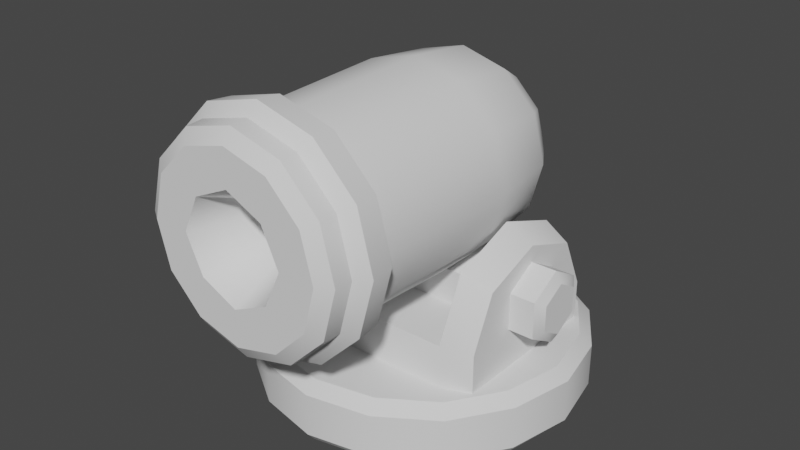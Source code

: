 # Source: newCannon.blend  (saved by Blender 3.4.6; exported with 4.5.12 LTS)
import bpy
from mathutils import Matrix  # noqa: F401  (used for matrix-valued properties, if any)

bpy.ops.wm.read_factory_settings(use_empty=True)
scene = bpy.context.scene
scene.name = 'Scene'

# ---- collections
col_collection = bpy.data.collections.new('Collection'); scene.collection.children.link(col_collection)

# ---- world
world_world = bpy.data.worlds.new('World'); scene.world = world_world
world_world.use_nodes = True; world_world.node_tree.nodes.clear()
_N = world_world.node_tree.nodes; _L = world_world.node_tree.links
n0 = _N.new('ShaderNodeOutputWorld'); n0.name = 'World Output'; n0.location = (300, 300)
n1 = _N.new('ShaderNodeBackground'); n1.name = 'Background'; n1.location = (10, 300)
n1.inputs[0].default_value = (0.05088, 0.05088, 0.05088, 1.0)
_L.new(n1.outputs[0], n0.inputs[0])
n0.is_active_output = True
world_world.color = (0.05088, 0.05088, 0.05088)
world_world.use_sun_shadow = False
world_world.sun_shadow_jitter_overblur = 0.0

# ---- meshes
me_mesh = bpy.data.meshes.new('Mesh')
me_mesh.from_pydata([(-3.908e-06, 34.54, 24.65), (11.51, 34.56, 36.16), (-3.908e-06, 34.58, 47.68), (-3.904e-06, 26.58, 56.35), (10.08, 26.57, 53.65), (17.46, 26.56, 46.27), (20.16, 26.55, 36.19), (17.46, 26.53, 26.11), (10.08, 26.52, 18.73), (-3.903e-06, 26.52, 16.03), (-3.885e-06, -4.844, 6.895), (14.7, -4.838, 10.83), (25.46, -4.823, 21.6), (29.4, -4.803, 36.3), (25.46, -4.783, 51.0), (14.7, -4.768, 61.76), (-3.885e-06, -4.762, 65.7), (-3.848e-06, -67.45, 7.06), (14.76, -67.45, 11.02), (25.57, -67.43, 21.82), (29.52, -67.41, 36.58), (25.57, -67.39, 51.35), (14.76, -67.38, 62.15), (-3.849e-06, -67.37, 66.11), (-3.846e-06, -70.03, 10.97), (12.81, -70.03, 14.4), (22.19, -70.02, 23.78), (25.62, -70.0, 36.59), (22.19, -69.98, 49.4), (12.81, -69.97, 58.78), (-3.847e-06, -69.96, 62.21), (-3.859e-06, -49.82, 64.4), (13.94, -49.82, 60.67), (24.14, -49.83, 50.46), (27.88, -49.85, 36.52), (24.14, -49.87, 22.58), (13.94, -49.89, 12.38), (-3.858e-06, -49.89, 8.645), (-3.851e-06, -62.43, 66.42), (14.92, -62.44, 62.42), (25.85, -62.46, 51.49), (29.85, -62.48, 36.57), (25.85, -62.5, 21.64), (14.92, -62.51, 10.72), (-3.851e-06, -62.52, 6.719), (-3.857e-06, -52.29, 69.01), (16.24, -52.3, 64.66), (28.13, -52.32, 52.77), (32.48, -52.34, 36.53), (28.13, -52.36, 20.29), (16.24, -52.38, 8.404), (-3.857e-06, -52.38, 4.052), (-3.853e-06, -59.32, 69.79), (16.62, -59.33, 65.34), (28.78, -59.34, 53.18), (33.24, -59.37, 36.56), (28.78, -59.39, 19.94), (16.62, -59.41, 7.773), (-3.853e-06, -59.41, 3.32), (-3.959e-06, -70.02, 21.33), (15.26, -70.0, 36.59), (-3.959e-06, -69.98, 51.85), (-3.867e-06, -36.34, 36.4), (-3.91e-06, 37.71, 36.15), (-3.897e-06, 15.67, 63.29), (13.53, 15.66, 59.67), (23.44, 15.65, 49.76), (27.07, 15.63, 36.23), (23.44, 15.61, 22.69), (13.53, 15.6, 12.79), (-3.897e-06, 15.59, 9.159), (7.865, 34.57, 44.03), (7.865, 34.55, 28.3), (10.42, -70.01, 26.17), (10.42, -69.98, 47.01), (-11.51, 34.56, 36.16), (-10.08, 26.57, 53.65), (-17.46, 26.56, 46.27), (-20.16, 26.55, 36.19), (-17.46, 26.53, 26.11), (-10.08, 26.52, 18.73), (-14.7, -4.838, 10.83), (-25.46, -4.823, 21.6), (-29.4, -4.803, 36.3), (-25.46, -4.783, 51.0), (-14.7, -4.768, 61.76), (-14.76, -67.45, 11.02), (-25.57, -67.43, 21.82), (-29.52, -67.41, 36.58), (-25.57, -67.39, 51.35), (-14.76, -67.38, 62.15), (-12.81, -70.03, 14.4), (-22.19, -70.02, 23.78), (-25.62, -70.0, 36.59), (-22.19, -69.98, 49.4), (-12.81, -69.97, 58.78), (-13.94, -49.82, 60.67), (-24.14, -49.83, 50.46), (-27.88, -49.85, 36.52), (-24.14, -49.87, 22.58), (-13.94, -49.89, 12.38), (-14.92, -62.44, 62.42), (-25.85, -62.46, 51.49), (-29.85, -62.48, 36.57), (-25.85, -62.5, 21.64), (-14.92, -62.51, 10.72), (-16.24, -52.3, 64.66), (-28.13, -52.32, 52.77), (-32.48, -52.34, 36.53), (-28.13, -52.36, 20.29), (-16.24, -52.38, 8.404), (-16.62, -59.33, 65.34), (-28.78, -59.34, 53.18), (-33.24, -59.37, 36.56), (-28.78, -59.39, 19.94), (-16.62, -59.41, 7.773), (-15.26, -70.0, 36.59), (-13.53, 15.66, 59.67), (-23.44, 15.65, 49.76), (-27.07, 15.63, 36.23), (-23.44, 15.61, 22.69), (-13.53, 15.6, 12.79), (-7.865, 34.57, 44.03), (-7.865, 34.55, 28.3), (-10.42, -70.01, 26.17), (-10.42, -69.98, 47.01)], [], [(72, 0, 63), (1, 72, 63), (71, 1, 63), (2, 71, 63), (8, 9, 0, 72), (15, 65, 64, 16), (15, 14, 66, 65), (14, 13, 67, 66), (12, 68, 67, 13), (12, 11, 69, 68), (10, 70, 69, 11), (70, 9, 8, 69), (69, 8, 7, 68), (68, 7, 6, 67), (66, 67, 6, 5), (65, 66, 5, 4), (64, 65, 4, 3), (10, 11, 36, 37), (12, 35, 36, 11), (12, 13, 34, 35), (13, 14, 33, 34), (15, 32, 33, 14), (16, 31, 32, 15), (18, 25, 24, 17), (18, 19, 26, 25), (20, 27, 26, 19), (20, 21, 28, 27), (22, 29, 28, 21), (23, 30, 29, 22), (57, 58, 51, 50), (57, 50, 49, 56), (56, 49, 48, 55), (38, 23, 22, 39), (54, 55, 48, 47), (40, 39, 22, 21), (54, 47, 46, 53), (40, 21, 20, 41), (52, 53, 46, 45), (41, 20, 19, 42), (43, 42, 19, 18), (43, 18, 17, 44), (50, 51, 37, 36), (50, 36, 35, 49), (48, 49, 35, 34), (48, 34, 33, 47), (47, 33, 32, 46), (45, 46, 32, 31), (53, 52, 38, 39), (53, 39, 40, 54), (55, 54, 40, 41), (56, 55, 41, 42), (56, 42, 43, 57), (58, 57, 43, 44), (74, 61, 62), (60, 74, 62), (73, 60, 62), (59, 73, 62), (29, 30, 61, 74), (28, 29, 74), (28, 74, 60, 27), (26, 27, 60, 73), (25, 26, 73), (25, 73, 59, 24), (7, 8, 72), (7, 72, 1, 6), (5, 6, 1, 71), (4, 5, 71), (4, 71, 2, 3), (123, 63, 0), (75, 63, 123), (122, 63, 75), (2, 63, 122), (80, 123, 0, 9), (85, 16, 64, 117), (85, 117, 118, 84), (84, 118, 119, 83), (82, 83, 119, 120), (82, 120, 121, 81), (10, 81, 121, 70), (70, 121, 80, 9), (121, 120, 79, 80), (120, 119, 78, 79), (118, 77, 78, 119), (117, 76, 77, 118), (64, 3, 76, 117), (10, 37, 100, 81), (82, 81, 100, 99), (82, 99, 98, 83), (83, 98, 97, 84), (85, 84, 97, 96), (16, 85, 96, 31), (86, 17, 24, 91), (86, 91, 92, 87), (88, 87, 92, 93), (88, 93, 94, 89), (90, 89, 94, 95), (23, 90, 95, 30), (115, 110, 51, 58), (115, 114, 109, 110), (114, 113, 108, 109), (38, 101, 90, 23), (112, 107, 108, 113), (102, 89, 90, 101), (112, 111, 106, 107), (102, 103, 88, 89), (52, 45, 106, 111), (103, 104, 87, 88), (105, 86, 87, 104), (105, 44, 17, 86), (110, 100, 37, 51), (110, 109, 99, 100), (108, 98, 99, 109), (108, 107, 97, 98), (107, 106, 96, 97), (45, 31, 96, 106), (111, 101, 38, 52), (111, 112, 102, 101), (113, 103, 102, 112), (114, 104, 103, 113), (114, 115, 105, 104), (58, 44, 105, 115), (125, 62, 61), (116, 62, 125), (124, 62, 116), (59, 62, 124), (95, 125, 61, 30), (94, 125, 95), (94, 93, 116, 125), (92, 124, 116, 93), (91, 124, 92), (91, 24, 59, 124), (79, 123, 80), (79, 78, 75, 123), (77, 122, 75, 78), (76, 122, 77), (76, 3, 2, 122)])
me_mesh.polygons.foreach_set('use_smooth', [True] * 136)
_k = set([(17, 18), (17, 86), (18, 19), (19, 20), (20, 21), (21, 22), (22, 23), (23, 90), (24, 25), (24, 91), (25, 26), (26, 27), (27, 28), (28, 29), (29, 30), (30, 95), (31, 32), (31, 96), (32, 33), (33, 34), (34, 35), (35, 36), (36, 37), (37, 100), (38, 39), (38, 101), (39, 40), (40, 41), (41, 42), (42, 43), (43, 44), (44, 105), (45, 46), (45, 106), (46, 47), (47, 48), (48, 49), (49, 50), (50, 51), (51, 110), (52, 53), (52, 111), (53, 54), (54, 55), (55, 56), (56, 57), (57, 58), (58, 115), (59, 73), (59, 124), (60, 73), (60, 74), (61, 74), (61, 125), (86, 87), (87, 88), (88, 89), (89, 90), (91, 92), (92, 93), (93, 94), (94, 95), (96, 97), (97, 98), (98, 99), (99, 100), (101, 102), (102, 103), (103, 104), (104, 105), (106, 107), (107, 108), (108, 109), (109, 110), (111, 112), (112, 113), (113, 114), (114, 115), (116, 124), (116, 125)])
me_mesh.attributes.new('sharp_edge', 'BOOLEAN', 'EDGE').data.foreach_set('value', [ (min(e.vertices), max(e.vertices)) in _k for e in me_mesh.edges])
_uv = me_mesh.uv_layers.new(name='map1')
_uv.uv.foreach_set('vector', [0.6418, 0.7332, 0.6773, 0.701, 0.692, 0.7721, 0.6289, 0.7713, 0.6418, 0.7332, 0.692, 0.7721, 0.6409, 0.8096, 0.6289, 0.7713, 0.692, 0.7721, 0.6754, 0.8423, 0.6409, 0.8096, 0.692, 0.7721, 0.6015, 0.6855, 0.6359, 0.6413, 0.6773, 0.701, 0.6418, 0.7332, 0.4397, 0.9038, 0.5306, 0.8825, 0.5371, 0.9446, 0.4397, 0.9804, 0.4397, 0.9038, 0.4397, 0.8357, 0.5272, 0.8248, 0.5306, 0.8825, 0.4397, 0.8357, 0.4397, 0.7699, 0.5264, 0.7705, 0.5272, 0.8248, 0.4397, 0.7041, 0.5274, 0.7162, 0.5264, 0.7705, 0.4397, 0.7699, 0.4397, 0.7041, 0.4397, 0.6357, 0.5308, 0.6588, 0.5274, 0.7162, 0.4397, 0.5601, 0.5375, 0.5939, 0.5308, 0.6588, 0.4397, 0.6357, 0.5375, 0.5939, 0.6359, 0.6413, 0.6015, 0.6855, 0.5308, 0.6588, 0.5308, 0.6588, 0.6015, 0.6855, 0.5836, 0.7286, 0.5274, 0.7162, 0.5274, 0.7162, 0.5836, 0.7286, 0.5777, 0.7709, 0.5264, 0.7705, 0.5272, 0.8248, 0.5264, 0.7705, 0.5777, 0.7709, 0.5829, 0.8131, 0.5306, 0.8825, 0.5272, 0.8248, 0.5829, 0.8131, 0.6001, 0.8563, 0.5371, 0.9446, 0.5306, 0.8825, 0.6001, 0.8563, 0.6332, 0.8998, 0.4397, 0.5601, 0.4397, 0.6357, 0.2103, 0.6286, 0.2103, 0.551, 0.4397, 0.7041, 0.2103, 0.7009, 0.2103, 0.6286, 0.4397, 0.6357, 0.4397, 0.7041, 0.4397, 0.7699, 0.2103, 0.7699, 0.2103, 0.7009, 0.4397, 0.7699, 0.4397, 0.8357, 0.2103, 0.8385, 0.2103, 0.7699, 0.4397, 0.9038, 0.2103, 0.9082, 0.2103, 0.8385, 0.4397, 0.8357, 0.4397, 0.9804, 0.2103, 0.984, 0.2103, 0.9082, 0.4397, 0.9038, 0.09011, 0.6466, 0.06627, 0.6534, 0.06627, 0.5917, 0.09011, 0.5761, 0.09011, 0.6466, 0.09011, 0.7102, 0.06627, 0.7133, 0.06627, 0.6534, 0.09011, 0.7715, 0.06627, 0.772, 0.06627, 0.7133, 0.09011, 0.7102, 0.09011, 0.7715, 0.09011, 0.8324, 0.06627, 0.8303, 0.06627, 0.772, 0.09011, 0.8944, 0.06627, 0.8889, 0.06627, 0.8303, 0.09011, 0.8324, 0.09011, 0.9643, 0.06627, 0.9505, 0.06627, 0.8889, 0.09011, 0.8944, 0.149, 0.6363, 0.149, 0.5533, 0.1799, 0.547, 0.1799, 0.6312, 0.149, 0.6363, 0.1799, 0.6312, 0.1799, 0.7026, 0.149, 0.7048, 0.149, 0.7048, 0.1799, 0.7026, 0.1799, 0.7703, 0.149, 0.7708, 0.1216, 0.9721, 0.09011, 0.9643, 0.09011, 0.8944, 0.1216, 0.8997, 0.149, 0.836, 0.149, 0.7708, 0.1799, 0.7703, 0.1799, 0.8375, 0.1216, 0.8345, 0.1216, 0.8997, 0.09011, 0.8944, 0.09011, 0.8324, 0.149, 0.836, 0.1799, 0.8375, 0.1799, 0.9067, 0.149, 0.9034, 0.1216, 0.8345, 0.09011, 0.8324, 0.09011, 0.7715, 0.1216, 0.771, 0.149, 0.9824, 0.149, 0.9034, 0.1799, 0.9067, 0.1799, 0.9887, 0.1216, 0.771, 0.09011, 0.7715, 0.09011, 0.7102, 0.1216, 0.7071, 0.1216, 0.6408, 0.1216, 0.7071, 0.09011, 0.7102, 0.09011, 0.6466, 0.1216, 0.6408, 0.09011, 0.6466, 0.09011, 0.5761, 0.1216, 0.5652, 0.1799, 0.6312, 0.1799, 0.547, 0.2103, 0.551, 0.2103, 0.6286, 0.1799, 0.6312, 0.2103, 0.6286, 0.2103, 0.7009, 0.1799, 0.7026, 0.1799, 0.7703, 0.1799, 0.7026, 0.2103, 0.7009, 0.2103, 0.7699, 0.1799, 0.7703, 0.2103, 0.7699, 0.2103, 0.8385, 0.1799, 0.8375, 0.1799, 0.8375, 0.2103, 0.8385, 0.2103, 0.9082, 0.1799, 0.9067, 0.1799, 0.9887, 0.1799, 0.9067, 0.2103, 0.9082, 0.2103, 0.984, 0.149, 0.9034, 0.149, 0.9824, 0.1216, 0.9721, 0.1216, 0.8997, 0.149, 0.9034, 0.1216, 0.8997, 0.1216, 0.8345, 0.149, 0.836, 0.149, 0.7708, 0.149, 0.836, 0.1216, 0.8345, 0.1216, 0.771, 0.149, 0.7048, 0.149, 0.7708, 0.1216, 0.771, 0.1216, 0.7071, 0.149, 0.7048, 0.1216, 0.7071, 0.1216, 0.6408, 0.149, 0.6363, 0.149, 0.5533, 0.149, 0.6363, 0.1216, 0.6408, 0.1216, 0.5652, 0.445, 0.5154, 0.4045, 0.5228, 0.4045, 0.3942, 0.4817, 0.497, 0.445, 0.5154, 0.4045, 0.3942, 0.5097, 0.4668, 0.4817, 0.497, 0.4045, 0.3942, 0.528, 0.43, 0.5097, 0.4668, 0.4045, 0.3942, 0.06627, 0.8889, 0.06627, 0.9505, 0.02703, 0.9265, 0.02703, 0.852, 0.06627, 0.8303, 0.06627, 0.8889, 0.02703, 0.852, 0.06627, 0.8303, 0.02703, 0.852, 0.02703, 0.773, 0.06627, 0.772, 0.06627, 0.7133, 0.06627, 0.772, 0.02703, 0.773, 0.02703, 0.693, 0.06627, 0.6534, 0.06627, 0.7133, 0.02703, 0.693, 0.06627, 0.6534, 0.02703, 0.693, 0.02703, 0.6181, 0.06627, 0.5917, 0.5836, 0.7286, 0.6015, 0.6855, 0.6418, 0.7332, 0.5836, 0.7286, 0.6418, 0.7332, 0.6289, 0.7713, 0.5777, 0.7709, 0.5829, 0.8131, 0.5777, 0.7709, 0.6289, 0.7713, 0.6409, 0.8096, 0.6001, 0.8563, 0.5829, 0.8131, 0.6409, 0.8096, 0.6001, 0.8563, 0.6409, 0.8096, 0.6754, 0.8423, 0.6332, 0.8998, 0.6418, 0.7332, 0.692, 0.7721, 0.6773, 0.701, 0.6289, 0.7713, 0.692, 0.7721, 0.6418, 0.7332, 0.6409, 0.8096, 0.692, 0.7721, 0.6289, 0.7713, 0.6754, 0.8423, 0.692, 0.7721, 0.6409, 0.8096, 0.6015, 0.6855, 0.6418, 0.7332, 0.6773, 0.701, 0.6359, 0.6413, 0.4397, 0.9038, 0.4397, 0.9804, 0.5371, 0.9446, 0.5306, 0.8825, 0.4397, 0.9038, 0.5306, 0.8825, 0.5272, 0.8248, 0.4397, 0.8357, 0.4397, 0.8357, 0.5272, 0.8248, 0.5264, 0.7705, 0.4397, 0.7699, 0.4397, 0.7041, 0.4397, 0.7699, 0.5264, 0.7705, 0.5274, 0.7162, 0.4397, 0.7041, 0.5274, 0.7162, 0.5308, 0.6588, 0.4397, 0.6357, 0.4397, 0.5601, 0.4397, 0.6357, 0.5308, 0.6588, 0.5375, 0.5939, 0.5375, 0.5939, 0.5308, 0.6588, 0.6015, 0.6855, 0.6359, 0.6413, 0.5308, 0.6588, 0.5274, 0.7162, 0.5836, 0.7286, 0.6015, 0.6855, 0.5274, 0.7162, 0.5264, 0.7705, 0.5777, 0.7709, 0.5836, 0.7286, 0.5272, 0.8248, 0.5829, 0.8131, 0.5777, 0.7709, 0.5264, 0.7705, 0.5306, 0.8825, 0.6001, 0.8563, 0.5829, 0.8131, 0.5272, 0.8248, 0.5371, 0.9446, 0.6332, 0.8998, 0.6001, 0.8563, 0.5306, 0.8825, 0.4397, 0.5601, 0.2103, 0.551, 0.2103, 0.6286, 0.4397, 0.6357, 0.4397, 0.7041, 0.4397, 0.6357, 0.2103, 0.6286, 0.2103, 0.7009, 0.4397, 0.7041, 0.2103, 0.7009, 0.2103, 0.7699, 0.4397, 0.7699, 0.4397, 0.7699, 0.2103, 0.7699, 0.2103, 0.8385, 0.4397, 0.8357, 0.4397, 0.9038, 0.4397, 0.8357, 0.2103, 0.8385, 0.2103, 0.9082, 0.4397, 0.9804, 0.4397, 0.9038, 0.2103, 0.9082, 0.2103, 0.984, 0.09011, 0.6466, 0.09011, 0.5761, 0.06627, 0.5917, 0.06627, 0.6534, 0.09011, 0.6466, 0.06627, 0.6534, 0.06627, 0.7133, 0.09011, 0.7102, 0.09011, 0.7715, 0.09011, 0.7102, 0.06627, 0.7133, 0.06627, 0.772, 0.09011, 0.7715, 0.06627, 0.772, 0.06627, 0.8303, 0.09011, 0.8324, 0.09011, 0.8944, 0.09011, 0.8324, 0.06627, 0.8303, 0.06627, 0.8889, 0.09011, 0.9643, 0.09011, 0.8944, 0.06627, 0.8889, 0.06627, 0.9505, 0.149, 0.6363, 0.1799, 0.6312, 0.1799, 0.547, 0.149, 0.5533, 0.149, 0.6363, 0.149, 0.7048, 0.1799, 0.7026, 0.1799, 0.6312, 0.149, 0.7048, 0.149, 0.7708, 0.1799, 0.7703, 0.1799, 0.7026, 0.1216, 0.9721, 0.1216, 0.8997, 0.09011, 0.8944, 0.09011, 0.9643, 0.149, 0.836, 0.1799, 0.8375, 0.1799, 0.7703, 0.149, 0.7708, 0.1216, 0.8345, 0.09011, 0.8324, 0.09011, 0.8944, 0.1216, 0.8997, 0.149, 0.836, 0.149, 0.9034, 0.1799, 0.9067, 0.1799, 0.8375, 0.1216, 0.8345, 0.1216, 0.771, 0.09011, 0.7715, 0.09011, 0.8324, 0.149, 0.9824, 0.1799, 0.9887, 0.1799, 0.9067, 0.149, 0.9034, 0.1216, 0.771, 0.1216, 0.7071, 0.09011, 0.7102, 0.09011, 0.7715, 0.1216, 0.6408, 0.09011, 0.6466, 0.09011, 0.7102, 0.1216, 0.7071, 0.1216, 0.6408, 0.1216, 0.5652, 0.09011, 0.5761, 0.09011, 0.6466, 0.1799, 0.6312, 0.2103, 0.6286, 0.2103, 0.551, 0.1799, 0.547, 0.1799, 0.6312, 0.1799, 0.7026, 0.2103, 0.7009, 0.2103, 0.6286, 0.1799, 0.7703, 0.2103, 0.7699, 0.2103, 0.7009, 0.1799, 0.7026, 0.1799, 0.7703, 0.1799, 0.8375, 0.2103, 0.8385, 0.2103, 0.7699, 0.1799, 0.8375, 0.1799, 0.9067, 0.2103, 0.9082, 0.2103, 0.8385, 0.1799, 0.9887, 0.2103, 0.984, 0.2103, 0.9082, 0.1799, 0.9067, 0.149, 0.9034, 0.1216, 0.8997, 0.1216, 0.9721, 0.149, 0.9824, 0.149, 0.9034, 0.149, 0.836, 0.1216, 0.8345, 0.1216, 0.8997, 0.149, 0.7708, 0.1216, 0.771, 0.1216, 0.8345, 0.149, 0.836, 0.149, 0.7048, 0.1216, 0.7071, 0.1216, 0.771, 0.149, 0.7708, 0.149, 0.7048, 0.149, 0.6363, 0.1216, 0.6408, 0.1216, 0.7071, 0.149, 0.5533, 0.1216, 0.5652, 0.1216, 0.6408, 0.149, 0.6363, 0.445, 0.5154, 0.4045, 0.3942, 0.4045, 0.5228, 0.4817, 0.497, 0.4045, 0.3942, 0.445, 0.5154, 0.5097, 0.4668, 0.4045, 0.3942, 0.4817, 0.497, 0.528, 0.43, 0.4045, 0.3942, 0.5097, 0.4668, 0.06627, 0.8889, 0.02703, 0.852, 0.02703, 0.9265, 0.06627, 0.9505, 0.06627, 0.8303, 0.02703, 0.852, 0.06627, 0.8889, 0.06627, 0.8303, 0.06627, 0.772, 0.02703, 0.773, 0.02703, 0.852, 0.06627, 0.7133, 0.02703, 0.693, 0.02703, 0.773, 0.06627, 0.772, 0.06627, 0.6534, 0.02703, 0.693, 0.06627, 0.7133, 0.06627, 0.6534, 0.06627, 0.5917, 0.02703, 0.6181, 0.02703, 0.693, 0.5836, 0.7286, 0.6418, 0.7332, 0.6015, 0.6855, 0.5836, 0.7286, 0.5777, 0.7709, 0.6289, 0.7713, 0.6418, 0.7332, 0.5829, 0.8131, 0.6409, 0.8096, 0.6289, 0.7713, 0.5777, 0.7709, 0.6001, 0.8563, 0.6409, 0.8096, 0.5829, 0.8131, 0.6001, 0.8563, 0.6332, 0.8998, 0.6754, 0.8423, 0.6409, 0.8096])
me_mesh.update()
me_mesh.normals_split_custom_set([tuple(v) for v in zip(*[iter([0.358, 0.8615, -0.36, 4.136e-08, 0.882, -0.4712, -7.663e-08, 1.0, -0.002219, 0.4691, 0.8831, -0.002079, 0.358, 0.8615, -0.36, -7.663e-08, 1.0, -0.002219, 0.358, 0.8632, 0.356, 0.4691, 0.8831, -0.002079, -7.663e-08, 1.0, -0.002219, -3.001e-06, 0.8842, 0.467, 0.358, 0.8632, 0.356, -7.663e-08, 1.0, -0.002219, 0.3902, 0.6323, -0.6693, -1.002e-08, 0.6479, -0.7617, 4.136e-08, 0.882, -0.4712, 0.358, 0.8615, -0.36, 0.4996, 0.04036, 0.8653, 0.4741, 0.3195, 0.8204, 4.679e-08, 0.3198, 0.9475, -5.083e-08, 0.04075, 0.9992, 0.4996, 0.04036, 0.8653, 0.8654, 0.03926, 0.4995, 0.8212, 0.3187, 0.4734, 0.4741, 0.3195, 0.8204, 0.8654, 0.03926, 0.4995, 0.9993, 0.03771, -9.052e-05, 0.9482, 0.3175, -0.0007501, 0.8212, 0.3187, 0.4734, 0.8654, 0.03616, -0.4997, 0.8212, 0.3165, -0.4749, 0.9482, 0.3175, -0.0007501, 0.9993, 0.03771, -9.052e-05, 0.8654, 0.03616, -0.4997, 0.4997, 0.0349, -0.8655, 0.4741, 0.3156, -0.8219, 0.8212, 0.3165, -0.4749, -1.064e-07, 0.03444, -0.9994, -2.941e-07, 0.3153, -0.949, 0.4741, 0.3156, -0.8219, 0.4997, 0.0349, -0.8655, -2.941e-07, 0.3153, -0.949, -1.002e-08, 0.6479, -0.7617, 0.3902, 0.6323, -0.6693, 0.4741, 0.3156, -0.8219, 0.4741, 0.3156, -0.8219, 0.3902, 0.6323, -0.6693, 0.6678, 0.6329, -0.3916, 0.8212, 0.3165, -0.4749, 0.8212, 0.3165, -0.4749, 0.6678, 0.6329, -0.3916, 0.7602, 0.6497, -0.001532, 0.9482, 0.3175, -0.0007501, 0.8212, 0.3187, 0.4734, 0.9482, 0.3175, -0.0007501, 0.7602, 0.6497, -0.001532, 0.6678, 0.6348, 0.3886, 0.4741, 0.3195, 0.8204, 0.8212, 0.3187, 0.4734, 0.6678, 0.6348, 0.3886, 0.3902, 0.6354, 0.6663, 4.679e-08, 0.3198, 0.9475, 0.4741, 0.3195, 0.8204, 0.3902, 0.6354, 0.6663, -6.392e-07, 0.6515, 0.7587, -1.064e-07, 0.03444, -0.9994, 0.4997, 0.0349, -0.8655, 0.4997, -0.03524, -0.8655, 1.333e-07, -0.03574, -0.9994, 0.8654, 0.03616, -0.4997, 0.8656, -0.0338, -0.4997, 0.4997, -0.03524, -0.8655, 0.4997, 0.0349, -0.8655, 0.8654, 0.03616, -0.4997, 0.9993, 0.03771, -9.052e-05, 0.9995, -0.0319, 9.754e-05, 0.8656, -0.0338, -0.4997, 0.9993, 0.03771, -9.052e-05, 0.8654, 0.03926, 0.4995, 0.8656, -0.02992, 0.4998, 0.9995, -0.0319, 9.754e-05, 0.4996, 0.04036, 0.8653, 0.4998, -0.02836, 0.8657, 0.8656, -0.02992, 0.4998, 0.8654, 0.03926, 0.4995, -5.083e-08, 0.04075, 0.9992, -1.264e-08, -0.02791, 0.9996, 0.4998, -0.02836, 0.8657, 0.4996, 0.04036, 0.8653, 0.2876, -0.8192, -0.4962, 0.2876, -0.8192, -0.4962, 1.189e-06, -0.8194, -0.5733, 1.771e-06, -0.8194, -0.5733, 0.2876, -0.8192, -0.4962, 0.4981, -0.8187, -0.2857, 0.4981, -0.8187, -0.2857, 0.2876, -0.8192, -0.4962, 0.5752, -0.818, 0.001927, 0.5752, -0.818, 0.001927, 0.4981, -0.8187, -0.2857, 0.4981, -0.8187, -0.2857, 0.5752, -0.818, 0.001927, 0.4981, -0.8173, 0.2895, 0.4981, -0.8173, 0.2895, 0.5752, -0.818, 0.001927, 0.2876, -0.8168, 0.5001, 0.2876, -0.8168, 0.5001, 0.4981, -0.8173, 0.2895, 0.4981, -0.8173, 0.2895, -1.763e-06, -0.8167, 0.5771, 1.927e-06, -0.8167, 0.5771, 0.2876, -0.8168, 0.5001, 0.2876, -0.8168, 0.5001, 0.4975, 0.09876, -0.8619, 1.391e-07, 0.09847, -0.9951, 2.481e-07, 0.09847, -0.9951, 0.4975, 0.09876, -0.8619, 0.4975, 0.09876, -0.8619, 0.4975, 0.09876, -0.8619, 0.8616, 0.09967, -0.4977, 0.8616, 0.09962, -0.4977, 0.8616, 0.09962, -0.4977, 0.8616, 0.09967, -0.4977, 0.9949, 0.1008, -0.0002371, 0.9949, 0.1008, -0.0002365, -2.167e-07, -0.05934, 0.9982, -1.836e-07, -0.05939, 0.9982, 0.499, -0.05963, 0.8645, 0.499, -0.05969, 0.8645, 0.8616, 0.102, 0.4972, 0.9949, 0.1008, -0.0002365, 0.9949, 0.1008, -0.0002371, 0.8616, 0.102, 0.4972, 0.8644, -0.06051, 0.4992, 0.499, -0.05969, 0.8645, 0.499, -0.05963, 0.8645, 0.8644, -0.0605, 0.4992, 0.8616, 0.102, 0.4972, 0.8616, 0.102, 0.4972, 0.4975, 0.1028, 0.8614, 0.4975, 0.1029, 0.8614, 0.8644, -0.06051, 0.4992, 0.8644, -0.0605, 0.4992, 0.9981, -0.06165, 0.0001423, 0.9981, -0.06172, 0.0001416, 5.114e-07, 0.1031, 0.9947, 0.4975, 0.1029, 0.8614, 0.4975, 0.1028, 0.8614, 4.042e-07, 0.1031, 0.9947, 0.9981, -0.06172, 0.0001416, 0.9981, -0.06165, 0.0001423, 0.8644, -0.06285, -0.4989, 0.8644, -0.06286, -0.4989, 0.499, -0.06371, -0.8642, 0.8644, -0.06286, -0.4989, 0.8644, -0.06285, -0.4989, 0.499, -0.06371, -0.8642, 0.499, -0.06371, -0.8642, 0.499, -0.06371, -0.8642, -2.452e-08, -0.06405, -0.9979, 4.98e-07, -0.064, -0.9979, 0.2486, 0.8666, -0.4326, 1.277e-06, 0.8665, -0.4992, -1.174e-06, 0.8665, -0.4992, 0.2486, 0.8666, -0.4326, 0.2486, 0.8666, -0.4326, 0.2486, 0.8666, -0.4326, 0.4305, 0.8671, -0.2506, 0.4305, 0.8671, -0.2506, 0.497, 0.8677, -0.002054, 0.4305, 0.8671, -0.2506, 0.4305, 0.8671, -0.2506, 0.497, 0.8677, -0.002054, 0.497, 0.8677, -0.002054, 0.497, 0.8677, -0.002054, 0.4304, 0.8684, 0.2464, 0.4304, 0.8684, 0.2464, 0.4304, 0.8684, 0.2464, 0.4304, 0.8684, 0.2464, 0.2485, 0.8688, 0.4283, 0.2485, 0.8688, 0.4283, -1.293e-06, 0.869, 0.4948, 0.2485, 0.8688, 0.4283, 0.2485, 0.8688, 0.4283, -1.671e-06, 0.869, 0.4948, 0.3488, -0.715, 0.6059, -2.051e-06, -0.7148, 0.6993, -1.059e-06, -0.7148, 0.6993, 0.3488, -0.715, 0.6059, 0.3488, -0.715, 0.6059, 0.3488, -0.715, 0.6059, 0.6042, -0.7156, 0.3505, 0.6042, -0.7156, 0.3505, 0.6976, -0.7164, 0.001689, 0.6042, -0.7156, 0.3505, 0.6042, -0.7156, 0.3505, 0.6977, -0.7164, 0.001686, 0.6042, -0.7173, -0.3471, 0.6976, -0.7164, 0.001689, 0.6977, -0.7164, 0.001686, 0.6042, -0.7173, -0.3471, 0.6042, -0.7173, -0.3471, 0.6042, -0.7173, -0.3471, 0.3488, -0.7179, -0.6025, 0.3488, -0.7179, -0.6025, -1.056e-06, -0.7181, -0.696, 0.3488, -0.7179, -0.6025, 0.3488, -0.7179, -0.6025, -2.031e-06, -0.7181, -0.696, -0.6314, -0.4519, -0.6302, 1.892e-06, -0.4654, -0.8851, 1.072e-06, -1.0, 0.00322, -0.887, -0.4618, 0.001233, -0.6314, -0.4519, -0.6302, 1.072e-06, -1.0, 0.00322, -0.632, -0.4468, 0.6332, -0.887, -0.4618, 0.001233, 1.072e-06, -1.0, 0.00322, 3.858e-06, -0.4583, 0.8888, -0.632, -0.4468, 0.6332, 1.072e-06, -1.0, 0.00322, 1.207e-07, -1.0, 0.00225, -1.523e-07, -1.0, 0.002299, -6.016e-08, -1.0, 0.002155, -1.903e-08, -1.0, 0.002058, -1.484e-07, -1.0, 0.002297, 1.207e-07, -1.0, 0.00225, -1.903e-08, -1.0, 0.002058, -1.484e-07, -1.0, 0.002297, -1.903e-08, -1.0, 0.002058, -2.555e-07, -1.0, 0.002345, -1.693e-07, -1.0, 0.002297, -2.789e-07, -1.0, 0.002297, -1.693e-07, -1.0, 0.002297, -2.555e-07, -1.0, 0.002345, -2.652e-07, -1.0, 0.002249, -2.328e-07, -1.0, 0.002441, -2.789e-07, -1.0, 0.002297, -2.652e-07, -1.0, 0.002249, -2.328e-07, -1.0, 0.002441, -2.652e-07, -1.0, 0.002249, -1.161e-07, -1.0, 0.002345, -1.144e-07, -1.0, 0.002345, 0.6678, 0.6329, -0.3916, 0.3902, 0.6323, -0.6693, 0.358, 0.8615, -0.36, 0.6678, 0.6329, -0.3916, 0.358, 0.8615, -0.36, 0.4691, 0.8831, -0.002079, 0.7602, 0.6497, -0.001532, 0.6678, 0.6348, 0.3886, 0.7602, 0.6497, -0.001532, 0.4691, 0.8831, -0.002079, 0.358, 0.8632, 0.356, 0.3902, 0.6354, 0.6663, 0.6678, 0.6348, 0.3886, 0.358, 0.8632, 0.356, 0.3902, 0.6354, 0.6663, 0.358, 0.8632, 0.356, -3.001e-06, 0.8842, 0.467, -6.392e-07, 0.6515, 0.7587, -0.358, 0.8615, -0.36, -7.663e-08, 1.0, -0.002219, 4.136e-08, 0.882, -0.4712, -0.4691, 0.8831, -0.002077, -7.663e-08, 1.0, -0.002219, -0.358, 0.8615, -0.36, -0.358, 0.8632, 0.356, -7.663e-08, 1.0, -0.002219, -0.4691, 0.8831, -0.002077, -3.001e-06, 0.8842, 0.467, -7.663e-08, 1.0, -0.002219, -0.358, 0.8632, 0.356, -0.3902, 0.6323, -0.6693, -0.358, 0.8615, -0.36, 4.136e-08, 0.882, -0.4712, -1.002e-08, 0.6479, -0.7617, -0.4996, 0.04036, 0.8653, -5.083e-08, 0.04075, 0.9992, 4.679e-08, 0.3198, 0.9475, -0.4741, 0.3195, 0.8204, -0.4996, 0.04036, 0.8653, -0.4741, 0.3195, 0.8204, -0.8212, 0.3187, 0.4734, -0.8654, 0.03926, 0.4995, -0.8654, 0.03926, 0.4995, -0.8212, 0.3187, 0.4734, -0.9482, 0.3175, -0.0007496, -0.9993, 0.03771, -9.056e-05, -0.8654, 0.03616, -0.4997, -0.9993, 0.03771, -9.056e-05, -0.9482, 0.3175, -0.0007496, -0.8212, 0.3165, -0.4749, -0.8654, 0.03616, -0.4997, -0.8212, 0.3165, -0.4749, -0.4741, 0.3157, -0.8219, -0.4997, 0.0349, -0.8655, -1.064e-07, 0.03444, -0.9994, -0.4997, 0.0349, -0.8655, -0.4741, 0.3157, -0.8219, -2.941e-07, 0.3153, -0.949, -2.941e-07, 0.3153, -0.949, -0.4741, 0.3157, -0.8219, -0.3902, 0.6323, -0.6693, -1.002e-08, 0.6479, -0.7617, -0.4741, 0.3157, -0.8219, -0.8212, 0.3165, -0.4749, -0.6678, 0.6329, -0.3916, -0.3902, 0.6323, -0.6693, -0.8212, 0.3165, -0.4749, -0.9482, 0.3175, -0.0007496, -0.7602, 0.6497, -0.001532, -0.6678, 0.6329, -0.3916, -0.8212, 0.3187, 0.4734, -0.6678, 0.6348, 0.3886, -0.7602, 0.6497, -0.001532, -0.9482, 0.3175, -0.0007496, -0.4741, 0.3195, 0.8204, -0.3902, 0.6354, 0.6663, -0.6678, 0.6348, 0.3886, -0.8212, 0.3187, 0.4734, 4.679e-08, 0.3198, 0.9475, -6.392e-07, 0.6515, 0.7587, -0.3902, 0.6354, 0.6663, -0.4741, 0.3195, 0.8204, -1.064e-07, 0.03444, -0.9994, 1.333e-07, -0.03574, -0.9994, -0.4997, -0.03518, -0.8655, -0.4997, 0.0349, -0.8655, -0.8654, 0.03616, -0.4997, -0.4997, 0.0349, -0.8655, -0.4997, -0.03518, -0.8655, -0.8656, -0.0338, -0.4997, -0.8654, 0.03616, -0.4997, -0.8656, -0.0338, -0.4997, -0.9995, -0.03185, 8.259e-05, -0.9993, 0.03771, -9.056e-05, -0.9993, 0.03771, -9.056e-05, -0.9995, -0.03185, 8.259e-05, -0.8656, -0.02992, 0.4998, -0.8654, 0.03926, 0.4995, -0.4996, 0.04036, 0.8653, -0.8654, 0.03926, 0.4995, -0.8656, -0.02992, 0.4998, -0.4998, -0.02841, 0.8657, -5.083e-08, 0.04075, 0.9992, -0.4996, 0.04036, 0.8653, -0.4998, -0.02841, 0.8657, -1.264e-08, -0.02791, 0.9996, -0.2876, -0.8192, -0.4962, 1.771e-06, -0.8194, -0.5733, 1.189e-06, -0.8194, -0.5733, -0.2876, -0.8192, -0.4962, -0.2876, -0.8192, -0.4962, -0.2876, -0.8192, -0.4962, -0.4981, -0.8187, -0.2857, -0.4981, -0.8187, -0.2857, -0.5752, -0.818, 0.001927, -0.4981, -0.8187, -0.2857, -0.4981, -0.8187, -0.2857, -0.5752, -0.818, 0.001928, -0.5752, -0.818, 0.001927, -0.5752, -0.818, 0.001928, -0.4981, -0.8174, 0.2895, -0.4981, -0.8173, 0.2895, -0.2876, -0.8168, 0.5001, -0.4981, -0.8173, 0.2895, -0.4981, -0.8174, 0.2895, -0.2876, -0.8168, 0.5001, -1.763e-06, -0.8167, 0.5771, -0.2876, -0.8168, 0.5001, -0.2876, -0.8168, 0.5001, 1.927e-06, -0.8167, 0.5771, -0.4975, 0.09876, -0.8619, -0.4975, 0.09876, -0.8619, 2.481e-07, 0.09847, -0.9951, 1.391e-07, 0.09847, -0.9951, -0.4975, 0.09876, -0.8619, -0.8616, 0.09962, -0.4977, -0.8616, 0.09967, -0.4977, -0.4975, 0.09876, -0.8619, -0.8616, 0.09962, -0.4977, -0.9949, 0.1008, -0.0002365, -0.9949, 0.1008, -0.0002379, -0.8616, 0.09967, -0.4977, -2.167e-07, -0.05934, 0.9982, -0.499, -0.05964, 0.8645, -0.499, -0.05963, 0.8645, -1.836e-07, -0.05939, 0.9982, -0.8616, 0.102, 0.4972, -0.8616, 0.102, 0.4972, -0.9949, 0.1008, -0.0002379, -0.9949, 0.1008, -0.0002365, -0.8644, -0.06051, 0.4992, -0.8644, -0.0605, 0.4992, -0.499, -0.05963, 0.8645, -0.499, -0.05964, 0.8645, -0.8616, 0.102, 0.4972, -0.4975, 0.1029, 0.8614, -0.4975, 0.1028, 0.8614, -0.8616, 0.102, 0.4972, -0.8644, -0.06051, 0.4992, -0.9981, -0.06172, 0.000142, -0.9981, -0.06171, 0.0001467, -0.8644, -0.0605, 0.4992, 5.114e-07, 0.1031, 0.9947, 4.042e-07, 0.1031, 0.9947, -0.4975, 0.1028, 0.8614, -0.4975, 0.1029, 0.8614, -0.9981, -0.06172, 0.000142, -0.8644, -0.06286, -0.4989, -0.8644, -0.06285, -0.4989, -0.9981, -0.06171, 0.0001467, -0.499, -0.06371, -0.8642, -0.499, -0.06371, -0.8642, -0.8644, -0.06285, -0.4989, -0.8644, -0.06286, -0.4989, -0.499, -0.06371, -0.8642, 4.98e-07, -0.064, -0.9979, -2.452e-08, -0.06405, -0.9979, -0.499, -0.06371, -0.8642, -0.2486, 0.8666, -0.4326, -0.2486, 0.8666, -0.4326, -1.174e-06, 0.8665, -0.4992, 1.277e-06, 0.8665, -0.4992, -0.2486, 0.8666, -0.4326, -0.4305, 0.8671, -0.2506, -0.4305, 0.8671, -0.2506, -0.2486, 0.8666, -0.4326, -0.497, 0.8677, -0.002053, -0.497, 0.8677, -0.002054, -0.4305, 0.8671, -0.2506, -0.4305, 0.8671, -0.2506, -0.497, 0.8677, -0.002053, -0.4304, 0.8684, 0.2464, -0.4304, 0.8684, 0.2464, -0.497, 0.8677, -0.002054, -0.4304, 0.8684, 0.2464, -0.2485, 0.8688, 0.4283, -0.2485, 0.8688, 0.4283, -0.4304, 0.8684, 0.2464, -1.293e-06, 0.869, 0.4948, -1.671e-06, 0.869, 0.4948, -0.2485, 0.8688, 0.4283, -0.2485, 0.8688, 0.4283, -0.3488, -0.715, 0.6059, -0.3488, -0.715, 0.6059, -1.059e-06, -0.7148, 0.6993, -2.051e-06, -0.7148, 0.6993, -0.3488, -0.715, 0.6059, -0.6042, -0.7156, 0.3505, -0.6042, -0.7156, 0.3505, -0.3488, -0.715, 0.6059, -0.6976, -0.7164, 0.001688, -0.6977, -0.7164, 0.001687, -0.6042, -0.7156, 0.3505, -0.6042, -0.7156, 0.3505, -0.6042, -0.7173, -0.3471, -0.6042, -0.7173, -0.3471, -0.6977, -0.7164, 0.001687, -0.6976, -0.7164, 0.001688, -0.6042, -0.7173, -0.3471, -0.3488, -0.7179, -0.6025, -0.3488, -0.7179, -0.6025, -0.6042, -0.7173, -0.3471, -1.056e-06, -0.7181, -0.696, -2.031e-06, -0.7181, -0.696, -0.3488, -0.7179, -0.6025, -0.3488, -0.7179, -0.6025, 0.6314, -0.4519, -0.6302, 1.072e-06, -1.0, 0.00322, 1.892e-06, -0.4654, -0.8851, 0.887, -0.4618, 0.001232, 1.072e-06, -1.0, 0.00322, 0.6314, -0.4519, -0.6302, 0.632, -0.4468, 0.6332, 1.072e-06, -1.0, 0.00322, 0.887, -0.4618, 0.001232, 3.858e-06, -0.4583, 0.8888, 1.072e-06, -1.0, 0.00322, 0.632, -0.4468, 0.6332, -2.162e-07, -1.0, 0.00225, -1.229e-07, -1.0, 0.00225, -6.016e-08, -1.0, 0.002155, -1.523e-07, -1.0, 0.002299, 1.517e-07, -1.0, 0.00225, -1.229e-07, -1.0, 0.00225, -2.162e-07, -1.0, 0.00225, 1.517e-07, -1.0, 0.00225, 1.702e-07, -1.0, 0.002297, 2.217e-07, -1.0, 0.002249, -1.229e-07, -1.0, 0.00225, 2.798e-07, -1.0, 0.002297, 1.701e-07, -1.0, 0.002297, 2.217e-07, -1.0, 0.002249, 1.702e-07, -1.0, 0.002297, 5.125e-08, -1.0, 0.002345, 1.701e-07, -1.0, 0.002297, 2.798e-07, -1.0, 0.002297, 5.125e-08, -1.0, 0.002345, -1.144e-07, -1.0, 0.002345, -1.161e-07, -1.0, 0.002345, 1.701e-07, -1.0, 0.002297, -0.6678, 0.6329, -0.3916, -0.358, 0.8615, -0.36, -0.3902, 0.6323, -0.6693, -0.6678, 0.6329, -0.3916, -0.7602, 0.6497, -0.001532, -0.4691, 0.8831, -0.002077, -0.358, 0.8615, -0.36, -0.6678, 0.6348, 0.3886, -0.358, 0.8632, 0.356, -0.4691, 0.8831, -0.002077, -0.7602, 0.6497, -0.001532, -0.3902, 0.6354, 0.6663, -0.358, 0.8632, 0.356, -0.6678, 0.6348, 0.3886, -0.3902, 0.6354, 0.6663, -6.392e-07, 0.6515, 0.7587, -3.001e-06, 0.8842, 0.467, -0.358, 0.8632, 0.356])] * 3)])
me_mesh_001 = bpy.data.meshes.new('Mesh.001')
me_mesh_001.from_pydata([(35.21, 51.29, 1.914e-07), (35.21, 45.02, -17.15), (35.21, 29.89, -24.26), (35.21, 29.89, 24.26), (35.21, 45.02, 17.15), (26.87, 55.44, 1.914e-07), (26.87, 48.32, -19.47), (26.87, 31.14, -27.53), (26.87, 31.14, 27.53), (26.87, 48.32, 19.47), (35.21, 18.16, -24.26), (35.21, 18.16, 24.26), (26.87, 17.83, -27.53), (26.87, 17.83, 27.53), (8.169e-07, 17.83, -27.53), (8.169e-07, 31.14, -27.53), (8.169e-07, 31.14, 27.53), (8.169e-07, 17.83, 27.53), (-35.21, 51.29, 1.914e-07), (-35.21, 45.02, -17.15), (-35.21, 29.89, -24.26), (-35.21, 29.89, 24.26), (-35.21, 45.02, 17.15), (-26.87, 55.44, 1.914e-07), (-26.87, 48.32, -19.47), (-26.87, 31.14, -27.53), (-26.87, 31.14, 27.53), (-26.87, 48.32, 19.47), (-35.21, 18.16, -24.26), (-35.21, 18.16, 24.26), (-26.87, 17.83, -27.53), (-26.87, 17.83, 27.53), (42.61, 25.18, 1.914e-07), (44.4, 28.36, 1.914e-07), (42.61, 30.52, 9.254), (44.4, 32.11, 6.496), (42.61, 41.2, 9.254), (44.4, 39.61, 6.496), (42.61, 46.55, 1.914e-07), (44.4, 43.36, 1.914e-07), (42.61, 41.2, -9.254), (44.4, 39.61, -6.496), (42.61, 30.52, -9.254), (44.4, 32.11, -6.496), (8.169e-07, 25.18, 2.22e-07), (8.169e-07, 30.52, -9.254), (8.169e-07, 41.2, -9.254), (8.169e-07, 46.55, 2.22e-07), (8.169e-07, 41.2, 9.254), (8.169e-07, 30.52, 9.254), (-42.61, 25.18, 1.914e-07), (-44.4, 28.36, 1.914e-07), (-42.61, 30.52, 9.254), (-44.4, 32.11, 6.496), (-42.61, 41.2, 9.254), (-44.4, 39.61, 6.496), (-42.61, 46.55, 1.914e-07), (-44.4, 43.36, 1.914e-07), (-42.61, 41.2, -9.254), (-44.4, 39.61, -6.496), (-42.61, 30.52, -9.254), (-44.4, 32.11, -6.496), (32.61, 1.526e-05, -32.8), (42.52, 1.526e-05, -17.69), (17.5, 1.526e-05, -42.71), (18.37, 2.8, -44.84), (34.24, 2.8, -34.44), (44.64, 2.8, -18.57), (18.37, 15.4, -44.84), (17.01, 18.6, -41.53), (34.24, 15.4, -34.44), (31.7, 18.6, -31.9), (44.64, 15.4, -18.57), (41.34, 18.6, -17.19), (8.169e-07, 18.6, 1.914e-07), (-18.37, 2.8, -44.84), (-34.24, 2.8, -34.44), (-44.64, 2.8, -18.57), (-18.37, 15.4, -44.84), (-34.24, 15.4, -34.44), (-44.64, 15.4, -18.57), (18.37, 2.8, 44.84), (34.24, 2.8, 34.44), (44.64, 2.8, 18.57), (18.37, 15.4, 44.84), (34.24, 15.4, 34.44), (44.64, 15.4, 18.57), (-18.37, 2.8, 44.84), (-34.24, 2.8, 34.44), (-44.64, 2.8, 18.57), (-18.37, 15.4, 44.84), (-34.24, 15.4, 34.44), (-44.64, 15.4, 18.57), (-32.61, 1.526e-05, 32.8), (-31.7, 18.6, 31.9), (-42.52, 1.526e-05, 17.69), (-41.34, 18.6, 17.19), (-17.5, 1.526e-05, 42.71), (-17.01, 18.6, 41.53), (-46.29, 1.526e-05, 1.914e-07), (-48.61, 2.8, 1.914e-07), (-48.61, 15.4, 1.914e-07), (-45.01, 18.6, 1.914e-07), (-42.61, 1.526e-05, -17.59), (-41.43, 18.6, -17.1), (-32.71, 1.526e-05, -32.71), (-31.8, 18.6, -31.8), (8.169e-07, 1.526e-05, 46.29), (8.169e-07, 2.8, 48.61), (8.169e-07, 15.4, 48.61), (8.169e-07, 18.6, 45.01), (-17.59, 1.526e-05, -42.61), (8.169e-07, 1.526e-05, -46.29), (8.169e-07, 2.8, -48.61), (-17.1, 18.6, -41.43), (8.169e-07, 15.4, -48.61), (8.169e-07, 18.6, -45.01), (17.59, 1.526e-05, 42.61), (17.1, 18.6, 41.43), (32.71, 1.526e-05, 32.71), (31.8, 18.6, 31.8), (42.61, 1.526e-05, 17.59), (46.29, 1.526e-05, 1.914e-07), (48.61, 2.8, 1.914e-07), (48.61, 15.4, 1.914e-07), (45.01, 18.6, 1.914e-07), (41.43, 18.6, 17.1)], [], [(5, 0, 1, 6), (5, 9, 4, 0), (9, 8, 3, 4), (7, 6, 1, 2), (2, 3, 11, 10), (3, 2, 0), (0, 4, 3), (2, 1, 0), (7, 8, 5), (5, 6, 7), (8, 9, 5), (7, 2, 10, 12), (8, 13, 11, 3), (12, 14, 15, 7), (7, 15, 16, 8), (8, 16, 17, 13), (23, 24, 19, 18), (23, 18, 22, 27), (27, 22, 21, 26), (25, 20, 19, 24), (20, 28, 29, 21), (21, 18, 20), (18, 21, 22), (20, 18, 19), (25, 23, 26), (23, 25, 24), (26, 23, 27), (25, 30, 28, 20), (26, 21, 29, 31), (30, 25, 15, 14), (25, 26, 16, 15), (26, 31, 17, 16), (32, 42, 43, 33), (42, 40, 41, 43), (36, 37, 39, 38), (36, 34, 35, 37), (33, 43, 41, 39), (33, 39, 37, 35), (40, 38, 39, 41), (32, 33, 35, 34), (32, 44, 45, 42), (42, 45, 46, 40), (40, 46, 47, 38), (38, 47, 48, 36), (36, 48, 49, 34), (34, 49, 44, 32), (50, 51, 61, 60), (58, 60, 61, 59), (54, 56, 57, 55), (52, 54, 55, 53), (57, 59, 61, 51), (51, 53, 55, 57), (58, 59, 57, 56), (50, 52, 53, 51), (50, 60, 45, 44), (60, 58, 46, 45), (58, 56, 47, 46), (48, 47, 56, 54), (54, 52, 49, 48), (44, 49, 52, 50), (65, 66, 62, 64), (66, 67, 63, 62), (70, 72, 67, 66), (68, 70, 66, 65), (70, 68, 69, 71), (72, 70, 71, 73), (73, 71, 74), (71, 69, 74), (79, 76, 77, 80), (78, 75, 76, 79), (85, 82, 83, 86), (84, 81, 82, 85), (91, 92, 89, 88), (90, 91, 88, 87), (96, 94, 74), (94, 98, 74), (87, 88, 93, 97), (88, 89, 95, 93), (91, 90, 98, 94), (92, 91, 94, 96), (113, 65, 64, 112), (67, 123, 122, 63), (72, 124, 123, 67), (115, 68, 65, 113), (115, 116, 69, 68), (72, 73, 125, 124), (118, 120, 74), (120, 126, 74), (126, 125, 74), (125, 73, 74), (69, 116, 74), (116, 114, 74), (114, 106, 74), (106, 104, 74), (75, 113, 112, 111), (76, 75, 111, 105), (77, 76, 105, 103), (100, 77, 103, 99), (80, 77, 100, 101), (115, 113, 75, 78), (78, 114, 116, 115), (78, 79, 106, 114), (80, 104, 106, 79), (101, 102, 104, 80), (81, 108, 107, 117), (82, 81, 117, 119), (83, 82, 119, 121), (123, 83, 121, 122), (86, 83, 123, 124), (109, 108, 81, 84), (84, 118, 110, 109), (84, 85, 120, 118), (86, 126, 120, 85), (124, 125, 126, 86), (92, 101, 100, 89), (109, 90, 87, 108), (98, 110, 74), (110, 118, 74), (104, 102, 74), (102, 96, 74), (108, 87, 97, 107), (89, 100, 99, 95), (109, 110, 98, 90), (92, 96, 102, 101), (62, 63, 122, 121, 119, 117, 107, 97, 93, 95, 99, 103, 105, 111, 112, 64)])
me_mesh_001.polygons.foreach_set('use_smooth', [True] * 125)
_k = set([(0, 1), (0, 4), (1, 2), (1, 6), (2, 10), (3, 4), (3, 11), (4, 9), (5, 6), (5, 9), (6, 7), (7, 8), (7, 15), (8, 9), (8, 16), (15, 25), (16, 26), (18, 19), (18, 22), (19, 20), (19, 24), (20, 28), (21, 22), (21, 29), (22, 27), (23, 24), (23, 27), (24, 25), (25, 26), (26, 27), (32, 34), (32, 42), (32, 44), (33, 35), (33, 43), (34, 36), (34, 49), (35, 37), (36, 38), (36, 48), (37, 39), (38, 40), (38, 47), (39, 41), (40, 42), (40, 46), (41, 43), (42, 45), (44, 50), (45, 60), (46, 58), (47, 56), (48, 54), (49, 52), (50, 52), (50, 60), (51, 53), (51, 61), (52, 54), (53, 55), (54, 56), (55, 57), (56, 58), (57, 59), (58, 60), (59, 61), (62, 63), (62, 64), (63, 122), (64, 112), (65, 66), (65, 113), (66, 67), (67, 123), (68, 70), (68, 115), (69, 71), (69, 116), (70, 72), (71, 73), (72, 124), (73, 125), (75, 76), (75, 113), (76, 77), (77, 100), (78, 79), (78, 115), (79, 80), (80, 101), (81, 82), (81, 108), (82, 83), (83, 123), (84, 85), (84, 109), (85, 86), (86, 124), (87, 88), (87, 108), (88, 89), (89, 100), (90, 91), (90, 109), (91, 92), (92, 101), (93, 95), (93, 97), (94, 96), (94, 98), (95, 99), (96, 102), (97, 107), (98, 110), (99, 103), (102, 104), (103, 105), (104, 106), (105, 111), (106, 114), (107, 117), (110, 118), (111, 112), (114, 116), (117, 119), (118, 120), (119, 121), (120, 126), (121, 122), (125, 126)])
me_mesh_001.attributes.new('sharp_edge', 'BOOLEAN', 'EDGE').data.foreach_set('value', [ (min(e.vertices), max(e.vertices)) in _k for e in me_mesh_001.edges])
_uv = me_mesh_001.uv_layers.new(name='map1')
_uv.uv.foreach_set('vector', [0.4575, 0.8077, 0.4569, 0.8401, 0.4045, 0.8357, 0.4069, 0.8167, 0.4575, 0.8077, 0.5077, 0.8186, 0.5094, 0.8377, 0.4569, 0.8401, 0.5077, 0.8186, 0.6614, 0.7795, 0.6164, 0.8907, 0.5094, 0.8377, 0.2524, 0.7714, 0.4069, 0.8167, 0.4045, 0.8357, 0.297, 0.8844, 0.297, 0.8844, 0.6164, 0.8907, 0.7058, 0.9999, 0.1964, 0.9999, 0.6164, 0.8907, 0.297, 0.8844, 0.4569, 0.8401, 0.4569, 0.8401, 0.5094, 0.8377, 0.6164, 0.8907, 0.297, 0.8844, 0.4045, 0.8357, 0.4569, 0.8401, 0.2524, 0.7714, 0.6614, 0.7795, 0.4575, 0.8077, 0.4575, 0.8077, 0.4069, 0.8167, 0.2524, 0.7714, 0.6614, 0.7795, 0.5077, 0.8186, 0.4575, 0.8077, 0.2524, 0.7714, 0.297, 0.8844, 0.1964, 0.9999, 0.08858, 0.8828, 0.6614, 0.7795, 0.8217, 0.8949, 0.7058, 0.9999, 0.6164, 0.8907, 0.08858, 0.8828, 9.537e-05, 0.4916, 0.1818, 0.4987, 0.2524, 0.7714, 0.2524, 0.7714, 0.1818, 0.4987, 0.7203, 0.5196, 0.6614, 0.7795, 0.6614, 0.7795, 0.7203, 0.5196, 0.8901, 0.5262, 0.8217, 0.8949, 0.4807, 0.212, 0.4309, 0.1991, 0.43, 0.1799, 0.4826, 0.1797, 0.4807, 0.212, 0.4826, 0.1797, 0.5347, 0.1861, 0.5315, 0.205, 0.5315, 0.205, 0.5347, 0.1861, 0.6455, 0.1416, 0.6817, 0.2559, 0.2734, 0.2322, 0.3266, 0.1231, 0.43, 0.1799, 0.4309, 0.1991, 0.3266, 0.1231, 0.2353, 9.537e-05, 0.7432, 0.03965, 0.6455, 0.1416, 0.6455, 0.1416, 0.4826, 0.1797, 0.3266, 0.1231, 0.4826, 0.1797, 0.6455, 0.1416, 0.5347, 0.1861, 0.3266, 0.1231, 0.4826, 0.1797, 0.43, 0.1799, 0.2734, 0.2322, 0.4807, 0.212, 0.6817, 0.2559, 0.4807, 0.212, 0.2734, 0.2322, 0.4309, 0.1991, 0.6817, 0.2559, 0.4807, 0.212, 0.5315, 0.205, 0.2734, 0.2322, 0.1187, 0.1084, 0.2353, 9.537e-05, 0.3266, 0.1231, 0.6817, 0.2559, 0.6455, 0.1416, 0.7432, 0.03965, 0.8506, 0.1533, 0.1187, 0.1084, 0.2734, 0.2322, 0.1818, 0.4987, 9.537e-05, 0.4916, 0.2734, 0.2322, 0.6817, 0.2559, 0.7203, 0.5196, 0.1818, 0.4987, 0.6817, 0.2559, 0.8506, 0.1533, 0.8901, 0.5262, 0.7203, 0.5196, 0.8903, 0.0009909, 0.8903, 0.0009889, 0.8903, 0.0009904, 0.8903, 0.0009916, 0.8903, 0.0009889, 0.8903, 0.0009907, 0.8903, 0.0009915, 0.8903, 0.0009904, 0.8903, 0.0009964, 0.8903, 0.000995, 0.8903, 0.0009938, 0.8903, 0.0009945, 0.8903, 0.0009964, 0.8903, 0.0009946, 0.8903, 0.0009938, 0.8903, 0.000995, 0.8903, 0.0009916, 0.8903, 0.0009904, 0.8903, 0.0009915, 0.8903, 0.0009938, 0.8903, 0.0009916, 0.8903, 0.0009938, 0.8903, 0.000995, 0.8903, 0.0009938, 0.8903, 0.0009907, 0.8903, 0.0009945, 0.8903, 0.0009938, 0.8903, 0.0009915, 0.8903, 0.0009909, 0.8903, 0.0009916, 0.8903, 0.0009938, 0.8903, 0.0009946, 0.8903, 0.0006041, 0.8903, 0.0005828, 0.8903, 0.0005828, 0.8903, 0.0006041, 0.8903, 0.0006041, 0.8903, 0.0005828, 0.8903, 0.0005828, 0.8903, 0.0006041, 0.8903, 0.0006041, 0.8903, 0.0005828, 0.8903, 0.0005828, 0.8903, 0.0006041, 0.8903, 0.0006041, 0.8903, 0.0005828, 0.8903, 0.0005828, 0.8903, 0.0006041, 0.8903, 0.0006041, 0.8903, 0.0005828, 0.8903, 0.0005828, 0.8903, 0.0006041, 0.8903, 0.0006041, 0.8903, 0.0005828, 0.8903, 0.0005828, 0.8903, 0.0006041, 0.8903, 0.0007947, 0.8903, 0.0007954, 0.8903, 0.0007942, 0.8903, 0.0007928, 0.8903, 0.0007945, 0.8903, 0.0007928, 0.8903, 0.0007942, 0.8903, 0.0007954, 0.8903, 0.0008002, 0.8903, 0.0007983, 0.8903, 0.0007976, 0.8903, 0.0007988, 0.8903, 0.0007984, 0.8903, 0.0008002, 0.8903, 0.0007988, 0.8903, 0.0007977, 0.8903, 0.0007976, 0.8903, 0.0007954, 0.8903, 0.0007942, 0.8903, 0.0007954, 0.8903, 0.0007954, 0.8903, 0.0007977, 0.8903, 0.0007988, 0.8903, 0.0007976, 0.8903, 0.0007945, 0.8903, 0.0007954, 0.8903, 0.0007976, 0.8903, 0.0007983, 0.8903, 0.0007947, 0.8903, 0.0007984, 0.8903, 0.0007977, 0.8903, 0.0007954, 0.8903, 0.0006041, 0.8903, 0.0006041, 0.8903, 0.0005828, 0.8903, 0.0005828, 0.8903, 0.0006041, 0.8903, 0.0006041, 0.8903, 0.0005828, 0.8903, 0.0005828, 0.8903, 0.0006041, 0.8903, 0.0006041, 0.8903, 0.0005828, 0.8903, 0.0005828, 0.8903, 0.0005828, 0.8903, 0.0005828, 0.8903, 0.0006041, 0.8903, 0.0006041, 0.8903, 0.0006041, 0.8903, 0.0006041, 0.8903, 0.0005828, 0.8903, 0.0005828, 0.8903, 0.0005828, 0.8903, 0.0005828, 0.8903, 0.0006041, 0.8903, 0.0006041, 0.8903, 0.0003802, 0.8903, 0.0003663, 0.8903, 0.0003663, 0.8903, 0.0003802, 0.8903, 0.0003663, 0.8903, 0.0003524, 0.8903, 0.0003524, 0.8903, 0.0003663, 0.8903, 0.0003663, 0.8903, 0.0003524, 0.8903, 0.0003524, 0.8903, 0.0003663, 0.8903, 0.0003802, 0.8903, 0.0003663, 0.8903, 0.0003663, 0.8903, 0.0003802, 0.8903, 0.0003663, 0.8903, 0.0003802, 0.8903, 0.0003802, 0.8903, 0.0003663, 0.8903, 0.0003524, 0.8903, 0.0003663, 0.8903, 0.0003663, 0.8903, 0.0003524, 0.8903, 0.0001273, 0.8903, 0.0001162, 0.8904, 0.0001221, 0.8903, 0.0001162, 0.8903, 0.0001061, 0.8904, 0.0001221, 0.8903, 0.0003663, 0.8903, 0.0003663, 0.8903, 0.0003524, 0.8903, 0.0003524, 0.8903, 0.0003802, 0.8903, 0.0003802, 0.8903, 0.0003663, 0.8903, 0.0003663, 0.8903, 0.0003663, 0.8903, 0.0003663, 0.8903, 0.0003524, 0.8903, 0.0003524, 0.8903, 0.0003802, 0.8903, 0.0003802, 0.8903, 0.0003663, 0.8903, 0.0003663, 0.8903, 0.0003663, 0.8903, 0.0003524, 0.8903, 0.0003524, 0.8903, 0.0003663, 0.8903, 0.0003802, 0.8903, 0.0003663, 0.8903, 0.0003663, 0.8903, 0.0003802, 0.8904, 0.0001168, 0.8904, 0.0001279, 0.8904, 0.0001221, 0.8904, 0.0001279, 0.8904, 0.0001381, 0.8904, 0.0001221, 0.8903, 0.0003802, 0.8903, 0.0003663, 0.8903, 0.0003663, 0.8903, 0.0003802, 0.8903, 0.0003663, 0.8903, 0.0003524, 0.8903, 0.0003524, 0.8903, 0.0003663, 0.8903, 0.0003663, 0.8903, 0.0003802, 0.8903, 0.0003802, 0.8903, 0.0003663, 0.8903, 0.0003524, 0.8903, 0.0003663, 0.8903, 0.0003663, 0.8903, 0.0003524, 0.8903, 0.0003941, 0.8903, 0.0003802, 0.8903, 0.0003802, 0.8903, 0.0003941, 0.8903, 0.0003524, 0.8903, 0.0003385, 0.8903, 0.0003385, 0.8903, 0.0003524, 0.8903, 0.0003524, 0.8903, 0.0003385, 0.8903, 0.0003385, 0.8903, 0.0003524, 0.8903, 0.0003941, 0.8903, 0.0003802, 0.8903, 0.0003802, 0.8903, 0.0003941, 0.8903, 0.0003941, 0.8903, 0.0003941, 0.8903, 0.0003802, 0.8903, 0.0003802, 0.8903, 0.0003524, 0.8903, 0.0003524, 0.8903, 0.0003385, 0.8903, 0.0003385, 0.8904, 0.0001498, 0.8903, 0.0001498, 0.8904, 0.0001221, 0.8903, 0.0001498, 0.8903, 0.0001454, 0.8904, 0.0001221, 0.8903, 0.0001454, 0.8903, 0.0001376, 0.8904, 0.0001221, 0.8903, 0.0001376, 0.8903, 0.0001273, 0.8904, 0.0001221, 0.8903, 0.0001061, 0.8903, 9.832e-05, 0.8904, 0.0001221, 0.8903, 9.832e-05, 0.8903, 9.434e-05, 0.8904, 0.0001221, 0.8903, 9.434e-05, 0.8904, 9.434e-05, 0.8904, 0.0001221, 0.8904, 9.434e-05, 0.8904, 9.876e-05, 0.8904, 0.0001221, 0.8903, 0.0003802, 0.8903, 0.0003941, 0.8903, 0.0003941, 0.8903, 0.0003802, 0.8903, 0.0003663, 0.8903, 0.0003802, 0.8903, 0.0003802, 0.8903, 0.0003663, 0.8903, 0.0003524, 0.8903, 0.0003663, 0.8903, 0.0003663, 0.8903, 0.0003524, 0.8903, 0.0003385, 0.8903, 0.0003524, 0.8903, 0.0003524, 0.8903, 0.0003385, 0.8903, 0.0003524, 0.8903, 0.0003524, 0.8903, 0.0003385, 0.8903, 0.0003385, 0.8903, 0.0003941, 0.8903, 0.0003941, 0.8903, 0.0003802, 0.8903, 0.0003802, 0.8903, 0.0003802, 0.8903, 0.0003802, 0.8903, 0.0003941, 0.8903, 0.0003941, 0.8903, 0.0003802, 0.8903, 0.0003663, 0.8903, 0.0003663, 0.8903, 0.0003802, 0.8903, 0.0003524, 0.8903, 0.0003524, 0.8903, 0.0003663, 0.8903, 0.0003663, 0.8903, 0.0003385, 0.8903, 0.0003385, 0.8903, 0.0003524, 0.8903, 0.0003524, 0.8903, 0.0003802, 0.8903, 0.0003941, 0.8903, 0.0003941, 0.8903, 0.0003802, 0.8903, 0.0003663, 0.8903, 0.0003802, 0.8903, 0.0003802, 0.8903, 0.0003663, 0.8903, 0.0003524, 0.8903, 0.0003663, 0.8903, 0.0003663, 0.8903, 0.0003524, 0.8903, 0.0003385, 0.8903, 0.0003524, 0.8903, 0.0003524, 0.8903, 0.0003385, 0.8903, 0.0003524, 0.8903, 0.0003524, 0.8903, 0.0003385, 0.8903, 0.0003385, 0.8903, 0.0003941, 0.8903, 0.0003941, 0.8903, 0.0003802, 0.8903, 0.0003802, 0.8903, 0.0003802, 0.8903, 0.0003802, 0.8903, 0.0003941, 0.8903, 0.0003941, 0.8903, 0.0003802, 0.8903, 0.0003663, 0.8903, 0.0003663, 0.8903, 0.0003802, 0.8903, 0.0003524, 0.8903, 0.0003524, 0.8903, 0.0003663, 0.8903, 0.0003663, 0.8903, 0.0003385, 0.8903, 0.0003385, 0.8903, 0.0003524, 0.8903, 0.0003524, 0.8903, 0.0003524, 0.8903, 0.0003385, 0.8903, 0.0003385, 0.8903, 0.0003524, 0.8903, 0.0003941, 0.8903, 0.0003802, 0.8903, 0.0003802, 0.8903, 0.0003941, 0.8904, 0.0001381, 0.8904, 0.0001458, 0.8904, 0.0001221, 0.8904, 0.0001458, 0.8904, 0.0001498, 0.8904, 0.0001221, 0.8904, 9.876e-05, 0.8904, 0.0001066, 0.8904, 0.0001221, 0.8904, 0.0001066, 0.8904, 0.0001168, 0.8904, 0.0001221, 0.8903, 0.0003941, 0.8903, 0.0003802, 0.8903, 0.0003802, 0.8903, 0.0003941, 0.8903, 0.0003524, 0.8903, 0.0003385, 0.8903, 0.0003385, 0.8903, 0.0003524, 0.8903, 0.0003941, 0.8903, 0.0003941, 0.8903, 0.0003802, 0.8903, 0.0003802, 0.8903, 0.0003524, 0.8903, 0.0003524, 0.8903, 0.0003385, 0.8903, 0.0003385, 0.9993, 0.3945, 0.9993, 0.594, 0.9271, 0.7802, 0.7866, 0.9203, 0.6037, 0.9999, 0.4042, 0.9999, 0.2195, 0.9274, 0.07966, 0.7884, 9.918e-05, 0.6055, 9.918e-05, 0.406, 0.0723, 0.2198, 0.2128, 0.07966, 0.3957, 9.918e-05, 0.5952, 9.918e-05, 0.7799, 0.07261, 0.9197, 0.2116])
me_mesh_001.update()
me_mesh_001.normals_split_custom_set([tuple(v) for v in zip(*[iter([0.4449, 0.8956, -4.424e-08, 0.4449, 0.8956, -1.819e-08, 0.4228, 0.8511, -0.3111, 0.4228, 0.8511, -0.3111, 0.4449, 0.8956, -4.424e-08, 0.4228, 0.8511, 0.3111, 0.4228, 0.8511, 0.3111, 0.4449, 0.8956, -1.819e-08, 0.3866, 0.3919, 0.8348, 0.2599, 0.1355, 0.9561, 0.3839, 0.2001, 0.9014, 0.3866, 0.3919, 0.8348, 0.2599, 0.1355, -0.9561, 0.3866, 0.3919, -0.8348, 0.3866, 0.3919, -0.8348, 0.3839, 0.2001, -0.9014, 1.0, -3.144e-08, 0.0, 1.0, -9.98e-09, 0.0, 1.0, 0.0, 0.0, 1.0, 0.0, 0.0, 1.0, -9.98e-09, 0.0, 1.0, -3.144e-08, 0.0, 1.0, -6e-08, 0.0, 1.0, -6e-08, 0.0, 1.0, 1.419e-07, 0.0, 1.0, -9.98e-09, 0.0, 1.0, -3.144e-08, 0.0, 1.0, 0.0, 0.0, 1.0, -6e-08, 0.0, -1.0, 5.828e-08, -4.425e-08, -1.0, 2.174e-07, 1.12e-07, -1.0, 1.306e-07, 1.788e-08, -1.0, 1.306e-07, 1.788e-08, -1.0, 0.0, 0.0, -1.0, 5.828e-08, -4.425e-08, -1.0, 2.174e-07, 1.12e-07, -1.0, 4.405e-07, 4.324e-07, -1.0, 1.306e-07, 1.788e-08, 0.2599, 0.1355, -0.9561, 0.3839, 0.2001, -0.9014, 0.3653, 0.0, -0.9309, 0.1859, 6.727e-07, -0.9826, 0.2599, 0.1355, 0.9561, 0.1859, 6.52e-08, 0.9826, 0.3653, 0.0, 0.9309, 0.3839, 0.2001, 0.9014, 0.1859, 6.727e-07, -0.9826, 4.267e-08, 0.0, -1.0, 4.267e-08, 0.0, -1.0, 0.2599, 0.1355, -0.9561, 0.0, 1.0, 0.0, 0.0, 1.0, 0.0, 0.0, 1.0, 0.0, 0.0, 1.0, 0.0, 0.2599, 0.1355, 0.9561, -4.267e-08, 0.0, 1.0, -4.267e-08, 0.0, 1.0, 0.1859, 6.52e-08, 0.9826, -0.4449, 0.8956, 4.424e-08, -0.4228, 0.8511, -0.3111, -0.4228, 0.8511, -0.3111, -0.4449, 0.8956, 1.819e-08, -0.4449, 0.8956, 4.424e-08, -0.4449, 0.8956, 1.819e-08, -0.4228, 0.8511, 0.3111, -0.4228, 0.8511, 0.3111, -0.3866, 0.3919, 0.8348, -0.3866, 0.3919, 0.8348, -0.3839, 0.2001, 0.9014, -0.2599, 0.1355, 0.9561, -0.2599, 0.1355, -0.9561, -0.3839, 0.2001, -0.9014, -0.3866, 0.3919, -0.8348, -0.3866, 0.3919, -0.8348, -1.0, -3.144e-08, 0.0, -1.0, 0.0, 0.0, -1.0, 0.0, 0.0, -1.0, -9.98e-09, 0.0, -1.0, -9.98e-09, 0.0, -1.0, -6e-08, 0.0, -1.0, -3.144e-08, 0.0, -1.0, -6e-08, 0.0, -1.0, -9.98e-09, 0.0, -1.0, 1.419e-07, 0.0, -1.0, -3.144e-08, 0.0, -1.0, -6e-08, 0.0, -1.0, 0.0, 0.0, 1.0, 1.776e-07, -1.12e-07, 1.0, 1.138e-07, -1.788e-08, 1.0, 5.828e-08, 4.425e-08, 1.0, 1.138e-07, -1.788e-08, 1.0, 1.776e-07, -1.12e-07, 1.0, 3.304e-07, -4.324e-07, 1.0, 5.828e-08, 4.425e-08, 1.0, 1.138e-07, -1.788e-08, 1.0, 0.0, 0.0, -0.2599, 0.1355, -0.9561, -0.1859, 6.52e-08, -0.9826, -0.3653, 0.0, -0.9309, -0.3839, 0.2001, -0.9014, -0.2599, 0.1355, 0.9561, -0.3839, 0.2001, 0.9014, -0.3653, 0.0, 0.9309, -0.1859, 6.727e-07, 0.9826, -0.1859, 6.52e-08, -0.9826, -0.2599, 0.1355, -0.9561, 4.267e-08, 0.0, -1.0, 4.267e-08, 0.0, -1.0, 0.0, 1.0, 0.0, 0.0, 1.0, 0.0, 0.0, 1.0, 0.0, 0.0, 1.0, 0.0, -0.2599, 0.1355, 0.9561, -0.1859, 6.727e-07, 0.9826, -4.267e-08, 0.0, 1.0, -4.267e-08, 0.0, 1.0, 0.8715, -0.4904, -5.532e-08, 0.8715, -0.2452, -0.4247, 0.8715, -0.2452, -0.4247, 0.8715, -0.4904, -9.193e-08, 0.8715, -0.2452, -0.4247, 0.8715, 0.2452, -0.4247, 0.8715, 0.2452, -0.4247, 0.8715, -0.2452, -0.4247, 0.8715, 0.2452, 0.4247, 0.8715, 0.2452, 0.4247, 0.8715, 0.4904, -1.532e-07, 0.8715, 0.4904, -6.914e-08, 0.8715, 0.2452, 0.4247, 0.8715, -0.2452, 0.4247, 0.8715, -0.2452, 0.4247, 0.8715, 0.2452, 0.4247, 1.0, 0.0, 5.872e-07, 1.0, 0.0, 5.872e-07, 1.0, 0.0, 5.872e-07, 1.0, 0.0, 5.872e-07, 1.0, 0.0, 5.872e-07, 1.0, 0.0, 5.872e-07, 1.0, 0.0, 5.872e-07, 1.0, 0.0, 5.872e-07, 0.8715, 0.2452, -0.4247, 0.8715, 0.4904, -6.914e-08, 0.8715, 0.4904, -1.532e-07, 0.8715, 0.2452, -0.4247, 0.8715, -0.4904, -5.532e-08, 0.8715, -0.4904, -9.193e-08, 0.8715, -0.2452, 0.4247, 0.8715, -0.2452, 0.4247, 4.189e-09, -0.866, -0.5, 0.0, -0.866, -0.5, 0.0, -0.866, -0.5, 4.189e-09, -0.866, -0.5, 1.676e-08, 0.0, -1.0, 0.0, 0.0, -1.0, 0.0, 0.0, -1.0, 1.676e-08, 0.0, -1.0, 4.189e-09, 0.866, -0.5, 0.0, 0.866, -0.5, 0.0, 0.866, -0.5, 4.189e-09, 0.866, -0.5, 4.189e-09, 0.866, 0.5, 0.0, 0.866, 0.5, 0.0, 0.866, 0.5, 4.189e-09, 0.866, 0.5, 1.676e-08, 0.0, 1.0, 0.0, 0.0, 1.0, 0.0, 0.0, 1.0, 1.676e-08, 0.0, 1.0, 4.189e-09, -0.866, 0.5, 0.0, -0.866, 0.5, 0.0, -0.866, 0.5, 4.189e-09, -0.866, 0.5, -0.8715, -0.4904, 5.532e-08, -0.8715, -0.4904, 9.193e-08, -0.8715, -0.2452, -0.4247, -0.8715, -0.2452, -0.4247, -0.8715, 0.2452, -0.4247, -0.8715, -0.2452, -0.4247, -0.8715, -0.2452, -0.4247, -0.8715, 0.2452, -0.4247, -0.8715, 0.2452, 0.4247, -0.8715, 0.4904, 6.914e-08, -0.8715, 0.4904, 1.532e-07, -0.8715, 0.2452, 0.4247, -0.8715, -0.2452, 0.4247, -0.8715, 0.2452, 0.4247, -0.8715, 0.2452, 0.4247, -0.8715, -0.2452, 0.4247, -1.0, 0.0, -5.872e-07, -1.0, 0.0, -5.872e-07, -1.0, 0.0, -5.872e-07, -1.0, 0.0, -5.872e-07, -1.0, 0.0, -5.872e-07, -1.0, 0.0, -5.872e-07, -1.0, 0.0, -5.872e-07, -1.0, 0.0, -5.872e-07, -0.8715, 0.2452, -0.4247, -0.8715, 0.2452, -0.4247, -0.8715, 0.4904, 1.532e-07, -0.8715, 0.4904, 6.914e-08, -0.8715, -0.4904, 5.532e-08, -0.8715, -0.2452, 0.4247, -0.8715, -0.2452, 0.4247, -0.8715, -0.4904, 9.193e-08, -4.189e-09, -0.866, -0.5, -4.189e-09, -0.866, -0.5, 0.0, -0.866, -0.5, 0.0, -0.866, -0.5, -1.676e-08, 0.0, -1.0, -1.676e-08, 0.0, -1.0, 0.0, 0.0, -1.0, 0.0, 0.0, -1.0, -4.189e-09, 0.866, -0.5, -4.189e-09, 0.866, -0.5, 0.0, 0.866, -0.5, 0.0, 0.866, -0.5, 0.0, 0.866, 0.5, 0.0, 0.866, 0.5, -4.189e-09, 0.866, 0.5, -4.189e-09, 0.866, 0.5, -1.676e-08, 0.0, 1.0, -1.676e-08, 0.0, 1.0, 0.0, 0.0, 1.0, 0.0, 0.0, 1.0, 0.0, -0.866, 0.5, 0.0, -0.866, 0.5, -4.189e-09, -0.866, 0.5, -4.189e-09, -0.866, 0.5, 0.2941, -0.636, -0.7134, 0.5451, -0.6368, -0.5453, 0.5453, -0.6368, -0.545, 0.2944, -0.636, -0.7133, 0.5451, -0.6368, -0.5453, 0.7128, -0.6351, -0.2974, 0.7128, -0.6351, -0.2975, 0.5453, -0.6368, -0.545, 0.7071, 0.0, -0.7071, 0.9229, 0.0, -0.3851, 0.9229, 0.0, -0.3851, 0.7071, 0.0, -0.7071, 0.3813, 0.0, -0.9245, 0.7071, 0.0, -0.7071, 0.7071, 0.0, -0.7071, 0.3813, 0.0, -0.9245, 0.4701, 0.747, -0.4701, 0.2539, 0.746, -0.6156, 0.2539, 0.746, -0.6156, 0.4701, 0.747, -0.4701, 0.615, 0.7456, -0.2567, 0.4701, 0.747, -0.4701, 0.4701, 0.747, -0.4701, 0.615, 0.7456, -0.2566, 0.0, 1.0, 0.0, 0.0, 1.0, 0.0, 0.0, 1.0, 0.0, 0.0, 1.0, 0.0, 0.0, 1.0, 0.0, 0.0, 1.0, 0.0, -0.7071, 0.0, -0.7071, -0.7071, 0.0, -0.7071, -0.9229, 0.0, -0.3851, -0.9229, 0.0, -0.3851, -0.3813, 0.0, -0.9245, -0.3813, 0.0, -0.9245, -0.7071, 0.0, -0.7071, -0.7071, 0.0, -0.7071, 0.7071, 0.0, 0.7071, 0.7071, 0.0, 0.7071, 0.9229, 0.0, 0.3851, 0.9229, 0.0, 0.3851, 0.3813, 0.0, 0.9245, 0.3813, 0.0, 0.9245, 0.7071, 0.0, 0.7071, 0.7071, 0.0, 0.7071, -0.7071, 0.0, 0.7071, -0.9229, 0.0, 0.3851, -0.9229, 0.0, 0.3851, -0.7071, 0.0, 0.7071, -0.3813, 0.0, 0.9245, -0.7071, 0.0, 0.7071, -0.7071, 0.0, 0.7071, -0.3813, 0.0, 0.9245, 0.0, 1.0, 0.0, 0.0, 1.0, 0.0, 0.0, 1.0, 0.0, 0.0, 1.0, 0.0, 0.0, 1.0, 0.0, 0.0, 1.0, 0.0, -0.2941, -0.636, 0.7134, -0.5451, -0.6368, 0.5453, -0.5453, -0.6368, 0.545, -0.2944, -0.636, 0.7133, -0.5451, -0.6368, 0.5453, -0.7128, -0.6351, 0.2974, -0.7128, -0.6351, 0.2975, -0.5453, -0.6368, 0.545, -0.4701, 0.747, 0.4701, -0.2539, 0.746, 0.6156, -0.2539, 0.746, 0.6156, -0.4701, 0.747, 0.4701, -0.615, 0.7456, 0.2567, -0.4701, 0.747, 0.4701, -0.4701, 0.747, 0.4701, -0.615, 0.7456, 0.2566, 0.001009, -0.6432, -0.7657, 0.2941, -0.636, -0.7134, 0.2944, -0.636, -0.7133, 0.001033, -0.6433, -0.7656, 0.7128, -0.6351, -0.2974, 0.7708, -0.6371, -5.769e-06, 0.7707, -0.6371, -9.093e-07, 0.7128, -0.6351, -0.2975, 0.9229, 0.0, -0.3851, 1.0, 0.0, 9.7e-08, 1.0, 0.0, 9.7e-08, 0.9229, 0.0, -0.3851, 0.0, 0.0, -1.0, 0.3813, 0.0, -0.9245, 0.3813, 0.0, -0.9245, 0.0, 0.0, -1.0, 0.0007701, 0.7504, -0.661, 0.0007515, 0.7504, -0.661, 0.2539, 0.746, -0.6156, 0.2539, 0.746, -0.6156, 0.615, 0.7456, -0.2567, 0.615, 0.7456, -0.2566, 0.6646, 0.7472, 3.092e-05, 0.6646, 0.7472, 2.604e-05, 0.0, 1.0, 0.0, 0.0, 1.0, 0.0, 0.0, 1.0, 0.0, 0.0, 1.0, 0.0, 0.0, 1.0, 0.0, 0.0, 1.0, 0.0, 0.0, 1.0, 0.0, 0.0, 1.0, 0.0, 0.0, 1.0, 0.0, 0.0, 1.0, 0.0, 0.0, 1.0, 0.0, 0.0, 1.0, 0.0, 0.0, 1.0, 0.0, 0.0, 1.0, 0.0, 0.0, 1.0, 0.0, 0.0, 1.0, 0.0, 0.0, 1.0, 0.0, 0.0, 1.0, 0.0, 0.0, 1.0, 0.0, 0.0, 1.0, 0.0, 0.0, 1.0, 0.0, 0.0, 1.0, 0.0, 0.0, 1.0, 0.0, 0.0, 1.0, 0.0, -0.2921, -0.6444, -0.7067, 0.001009, -0.6432, -0.7657, 0.001033, -0.6433, -0.7656, -0.2921, -0.6444, -0.7067, -0.5458, -0.6368, -0.5446, -0.2921, -0.6444, -0.7067, -0.2921, -0.6444, -0.7067, -0.5458, -0.6368, -0.5446, -0.7144, -0.6328, -0.2985, -0.5458, -0.6368, -0.5446, -0.5458, -0.6368, -0.5446, -0.7144, -0.6328, -0.2985, -0.7708, -0.6371, 5.769e-06, -0.7144, -0.6328, -0.2985, -0.7144, -0.6328, -0.2985, -0.7707, -0.6371, 9.093e-07, -0.9229, 0.0, -0.3851, -0.9229, 0.0, -0.3851, -1.0, 0.0, -9.7e-08, -1.0, 0.0, -9.7e-08, 0.0, 0.0, -1.0, 0.0, 0.0, -1.0, -0.3813, 0.0, -0.9245, -0.3813, 0.0, -0.9245, -0.2523, 0.7507, -0.6105, -0.2523, 0.7507, -0.6105, 0.0007515, 0.7504, -0.661, 0.0007701, 0.7504, -0.661, -0.2523, 0.7507, -0.6105, -0.4706, 0.747, -0.4697, -0.4706, 0.747, -0.4696, -0.2523, 0.7507, -0.6105, -0.6164, 0.7441, -0.2575, -0.6164, 0.7441, -0.2575, -0.4706, 0.747, -0.4696, -0.4706, 0.747, -0.4697, -0.6646, 0.7472, -2.604e-05, -0.6646, 0.7472, -3.092e-05, -0.6164, 0.7441, -0.2575, -0.6164, 0.7441, -0.2575, 0.2921, -0.6444, 0.7067, -0.001009, -0.6432, 0.7657, -0.001033, -0.6433, 0.7656, 0.2921, -0.6444, 0.7067, 0.5458, -0.6368, 0.5446, 0.2921, -0.6444, 0.7067, 0.2921, -0.6444, 0.7067, 0.5458, -0.6368, 0.5446, 0.7144, -0.6328, 0.2985, 0.5458, -0.6368, 0.5446, 0.5458, -0.6368, 0.5446, 0.7144, -0.6328, 0.2985, 0.7708, -0.6371, -5.769e-06, 0.7144, -0.6328, 0.2985, 0.7144, -0.6328, 0.2985, 0.7707, -0.6371, -9.093e-07, 0.9229, 0.0, 0.3851, 0.9229, 0.0, 0.3851, 1.0, 0.0, 9.7e-08, 1.0, 0.0, 9.7e-08, 0.0, 0.0, 1.0, 0.0, 0.0, 1.0, 0.3813, 0.0, 0.9245, 0.3813, 0.0, 0.9245, 0.2523, 0.7507, 0.6105, 0.2523, 0.7507, 0.6105, -0.0007515, 0.7504, 0.661, -0.0007701, 0.7504, 0.661, 0.2523, 0.7507, 0.6105, 0.4706, 0.747, 0.4697, 0.4706, 0.747, 0.4696, 0.2523, 0.7507, 0.6105, 0.6164, 0.7441, 0.2575, 0.6164, 0.7441, 0.2575, 0.4706, 0.747, 0.4696, 0.4706, 0.747, 0.4697, 0.6646, 0.7472, 2.604e-05, 0.6646, 0.7472, 3.092e-05, 0.6164, 0.7441, 0.2575, 0.6164, 0.7441, 0.2575, -0.9229, 0.0, 0.3851, -1.0, 0.0, -9.7e-08, -1.0, 0.0, -9.7e-08, -0.9229, 0.0, 0.3851, 0.0, 0.0, 1.0, -0.3813, 0.0, 0.9245, -0.3813, 0.0, 0.9245, 0.0, 0.0, 1.0, 0.0, 1.0, 0.0, 0.0, 1.0, 0.0, 0.0, 1.0, 0.0, 0.0, 1.0, 0.0, 0.0, 1.0, 0.0, 0.0, 1.0, 0.0, 0.0, 1.0, 0.0, 0.0, 1.0, 0.0, 0.0, 1.0, 0.0, 0.0, 1.0, 0.0, 0.0, 1.0, 0.0, 0.0, 1.0, 0.0, -0.001009, -0.6432, 0.7657, -0.2941, -0.636, 0.7134, -0.2944, -0.636, 0.7133, -0.001033, -0.6433, 0.7656, -0.7128, -0.6351, 0.2974, -0.7708, -0.6371, 5.769e-06, -0.7707, -0.6371, 9.093e-07, -0.7128, -0.6351, 0.2975, -0.0007701, 0.7504, 0.661, -0.0007515, 0.7504, 0.661, -0.2539, 0.746, 0.6156, -0.2539, 0.746, 0.6156, -0.615, 0.7456, 0.2567, -0.615, 0.7456, 0.2566, -0.6646, 0.7472, -3.092e-05, -0.6646, 0.7472, -2.604e-05, 0.0, -1.0, 0.0, 0.0, -1.0, 0.0, 0.00386, -1.0, -0.0004251, 0.004536, -1.0, -0.003133, 0.00165, -1.0, -0.002977, 0.004762, -1.0, 0.00163, 0.001625, -1.0, 0.003526, 0.0, -1.0, 0.0, 0.0, -1.0, 0.0, 0.0, -1.0, 0.0, -0.00386, -1.0, 0.0004251, -0.004536, -1.0, 0.003133, -0.00165, -1.0, 0.002977, -0.004762, -1.0, -0.00163, -0.001625, -1.0, -0.003526, 0.0, -1.0, 0.0])] * 3)])

# ---- objects
ob_hm_cannon_pivot1 = bpy.data.objects.new('HM_cannon_pivot1', me_mesh)
ob_hm_cannon1 = bpy.data.objects.new('HM_cannon1', me_mesh_001)

# ---- transforms, parenting, visibility, modifiers, constraints
ob_hm_cannon_pivot1.location = (0.0, 0.0, 0.3195)
ob_hm_cannon_pivot1.scale = (0.01, 0.01, 0.01)
ob_hm_cannon_pivot1.color = (0.8, 0.8, 0.8, 1.0)
ob_hm_cannon1.location = (-5.588e-09, 3.265e-08, 0.02024)
ob_hm_cannon1.rotation_euler = (1.571, -0.0, 0.0)
ob_hm_cannon1.scale = (0.01, 0.01, 0.01)
ob_hm_cannon1.color = (0.8, 0.8, 0.8, 1.0)

# ---- collection membership
col_collection.objects.link(ob_hm_cannon_pivot1)
col_collection.objects.link(ob_hm_cannon1)

# ---- scene / render settings (as saved in the file)
scene.frame_start = 1; scene.frame_end = 250; scene.frame_set(0)
scene.render.engine = 'BLENDER_EEVEE_NEXT'
scene.render.fps = 25
scene.cycles.sampling_pattern = 'TABULATED_SOBOL'
scene.cycles.use_light_tree = False
scene.view_settings.view_transform = 'Filmic'
bpy.context.view_layer.update()

# ---- added for rendering (the .blend has no active camera and no usable light): camera, sun
cam_auto = bpy.data.cameras.new('AutoCamera')
cam_auto.lens = 50.0
cam_auto.sensor_width = 36.0
cam_auto.clip_end = 1000.0
ob_auto_camera = bpy.data.objects.new('AutoCamera', cam_auto)
scene.collection.objects.link(ob_auto_camera)
ob_auto_camera.location = (1.69267, -2.13834, 1.87297)
ob_auto_camera.rotation_euler = (1.09748, -7.21219e-08, 0.694738)
scene.camera = ob_auto_camera
light_auto_sun = bpy.data.lights.new('AutoSun', 'SUN')
light_auto_sun.energy = 3.0
light_auto_sun.angle = 0.0523599
ob_auto_sun = bpy.data.objects.new('AutoSun', light_auto_sun)
scene.collection.objects.link(ob_auto_sun)
ob_auto_sun.rotation_euler = (0.872665, 0.174533, 0.523599)
bpy.context.view_layer.update()

